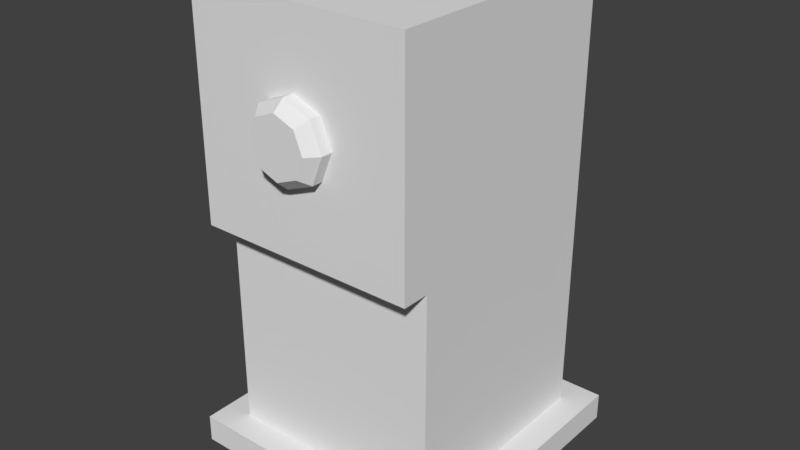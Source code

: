 # Source: buttonStand.blend  (saved by Blender 2.79.0; exported with 4.5.12 LTS)
import bpy
from mathutils import Matrix  # noqa: F401  (used for matrix-valued properties, if any)

bpy.ops.wm.read_factory_settings(use_empty=True)
scene = bpy.context.scene
scene.name = 'Scene'

# ---- collections
col_collection_1 = bpy.data.collections.new('Collection 1'); scene.collection.children.link(col_collection_1)

# ---- materials (node trees are filled in below, after node groups)
mat_material = bpy.data.materials.new('Material')
mat_material.alpha_threshold = 0.0
mat_material.use_transparent_shadow = False
mat_material.roughness = 0.5
mat_material.line_color = (0.0, 0.0, 0.0, 1.0)

# ---- material node trees

# ---- world
world_world = bpy.data.worlds.new('World'); scene.world = world_world
world_world.color = (0.05088, 0.05088, 0.05088)
world_world.use_sun_shadow = False
world_world.sun_shadow_jitter_overblur = 0.0
world_world.cycles.sampling_method = 'MANUAL'

# ---- meshes
me_cube_001 = bpy.data.meshes.new('Cube.001')
me_cube_001.from_pydata([(0.25, -1.25, 1.75), (-0.25, -1.25, 1.75), (0.25, -1.25, 2.25), (-0.25, -1.25, 2.25), (0.35, -1.25, 2.0), (-0.35, -1.25, 2.0), (-6.258e-07, -1.25, 1.65), (-6.258e-07, -1.25, 2.35), (-7.06e-07, -1.45, 1.737), (-6.667e-07, -1.35, 1.65), (-0.25, -1.35, 1.75), (-6.667e-07, -1.35, 2.35), (-0.25, -1.35, 2.25), (0.35, -1.35, 2.0), (0.25, -1.35, 1.75), (-0.35, -1.35, 2.0), (0.25, -1.35, 2.25), (-0.1875, -1.45, 1.812), (-7.06e-07, -1.45, 2.262), (-0.1875, -1.45, 2.188), (0.2625, -1.45, 2.0), (0.1875, -1.45, 1.812), (-0.2625, -1.45, 2.0), (0.1875, -1.45, 2.188), (-7.06e-07, -1.45, 2.0)], [], [(4, 2, 16, 13), (1, 6, 9, 10), (2, 7, 11, 16), (0, 4, 13, 14), (11, 12, 19, 18), (12, 15, 22, 19), (15, 10, 17, 22), (9, 14, 21, 8), (3, 5, 15, 12), (7, 3, 12, 11), (6, 0, 14, 9), (5, 1, 10, 15), (24, 20, 23, 18), (8, 21, 20, 24), (17, 8, 24, 22), (22, 24, 18, 19), (16, 11, 18, 23), (13, 16, 23, 20), (14, 13, 20, 21), (10, 9, 8, 17)])
me_cube_001.materials.append(mat_material)
me_cube_001.use_remesh_preserve_volume = False
me_cube_001.use_remesh_preserve_attributes = False
me_cube_001.use_mirror_vertex_groups = False
me_cube_001.update()
me_cube = bpy.data.meshes.new('Cube')
me_cube.from_pydata([(1.0, 1.0, -1.0), (1.0, -1.0, -1.0), (-1.0, -1.0, -1.0), (-1.0, 1.0, -1.0), (1.0, 1.0, 1.0), (1.0, -1.0, 1.0), (-1.0, -1.0, 1.0), (-1.0, 1.0, 1.0), (1.0, 1.0, 3.0), (1.0, -1.0, 3.0), (-1.0, 1.0, 3.0), (-1.0, -1.0, 3.0), (1.0, -1.25, 1.0), (-1.0, -1.25, 1.0), (1.0, -1.25, 3.0), (-1.0, -1.25, 3.0), (0.25, -1.25, 1.75), (-0.25, -1.25, 1.75), (0.25, -1.25, 2.25), (-0.25, -1.25, 2.25), (1.0, 1.0, 2.0), (1.0, -1.0, 2.0), (-1.0, -1.0, 2.0), (-1.0, 1.0, 2.0), (1.0, -1.25, 2.0), (-1.0, -1.25, 2.0), (0.35, -1.25, 2.0), (-0.35, -1.25, 2.0), (1.788e-07, 1.0, -1.0), (0.0, -1.0, -1.0), (2.384e-07, 1.0, 1.0), (-5.364e-07, -1.0, 1.0), (2.384e-07, 1.0, 3.0), (-5.364e-07, -1.0, 3.0), (-6.557e-07, -1.25, 1.0), (-6.557e-07, -1.25, 3.0), (-6.258e-07, -1.25, 1.65), (-6.258e-07, -1.25, 2.35), (2.98e-07, 1.0, 2.0), (1.25, 1.25, -1.0), (1.25, -1.25, -1.0), (2.036e-07, 1.25, -1.0), (-1.25, 1.25, -1.0), (-1.987e-08, -1.25, -1.0), (-1.25, -1.25, -1.0), (1.25, 1.25, -1.25), (1.25, -1.25, -1.25), (2.036e-07, 1.25, -1.25), (-1.25, 1.25, -1.25), (-1.987e-08, -1.25, -1.25), (-1.25, -1.25, -1.25)], [], [(3, 28, 41, 42), (21, 20, 8, 9), (0, 4, 5, 1), (29, 31, 6, 2), (2, 6, 7, 3), (30, 28, 3, 7), (32, 10, 11, 33), (23, 22, 11, 10), (38, 23, 10, 32), (21, 9, 14, 24), (24, 14, 18, 26), (22, 6, 13, 25), (33, 11, 15, 35), (31, 5, 12, 34), (34, 12, 16, 36), (25, 13, 17, 27), (35, 15, 19, 37), (15, 25, 27, 19), (11, 22, 25, 15), (12, 24, 26, 16), (5, 21, 24, 12), (30, 7, 23, 38), (7, 6, 22, 23), (5, 4, 20, 21), (4, 30, 38, 20), (14, 35, 37, 18), (13, 34, 36, 17), (6, 31, 34, 13), (9, 33, 35, 14), (20, 38, 32, 8), (8, 32, 33, 9), (4, 0, 28, 30), (1, 5, 31, 29), (0, 1, 40, 39), (29, 2, 44, 43), (39, 40, 46, 45), (41, 39, 45, 47), (40, 43, 49, 46), (44, 42, 48, 50), (43, 44, 50, 49), (42, 41, 47, 48), (28, 0, 39, 41), (2, 3, 42, 44), (1, 29, 43, 40)])
me_cube.materials.append(mat_material)
me_cube.use_remesh_preserve_volume = False
me_cube.use_remesh_preserve_attributes = False
me_cube.use_mirror_vertex_groups = False
me_cube.update()

# ---- objects
ob_button = bpy.data.objects.new('button', me_cube_001)
ob_stand = bpy.data.objects.new('stand', me_cube)

# ---- transforms, parenting, visibility, modifiers, constraints
ob_button.location = (0.0, 0.0, 0.0)
ob_button.lock_rotations_4d = False
ob_button.empty_display_type = 'ARROWS'
ob_button.lineart.crease_threshold = 0.0
ob_stand.location = (0.0, 0.0, 0.0)
ob_stand.lock_rotations_4d = False
ob_stand.empty_display_type = 'ARROWS'
ob_stand.lineart.crease_threshold = 0.0

# ---- collection membership
col_collection_1.objects.link(ob_button)
col_collection_1.objects.link(ob_stand)

# ---- scene / render settings (as saved in the file)
scene.frame_start = 1; scene.frame_end = 250; scene.frame_set(1)
scene.render.engine = 'BLENDER_EEVEE_NEXT'
scene.render.resolution_percentage = 50
scene.render.dither_intensity = 0.0
scene.cycles.use_denoising = False
scene.cycles.samples = 128
scene.cycles.sampling_pattern = 'TABULATED_SOBOL'
scene.cycles.use_adaptive_sampling = False
scene.cycles.use_light_tree = False
scene.cycles.blur_glossy = 0.0
scene.cycles.sample_clamp_indirect = 0.0
scene.view_settings.view_transform = 'Standard'
bpy.context.view_layer.update()

# ---- added for rendering (the .blend has no active camera and no usable light): camera, sun
cam_auto = bpy.data.cameras.new('AutoCamera')
cam_auto.lens = 50.0
cam_auto.sensor_width = 36.0
cam_auto.clip_end = 1000.0
ob_auto_camera = bpy.data.objects.new('AutoCamera', cam_auto)
scene.collection.objects.link(ob_auto_camera)
ob_auto_camera.location = (5.20125, -6.3415, 5.036)
ob_auto_camera.rotation_euler = (1.09748, -7.21219e-08, 0.694738)
scene.camera = ob_auto_camera
light_auto_sun = bpy.data.lights.new('AutoSun', 'SUN')
light_auto_sun.energy = 3.0
light_auto_sun.angle = 0.0523599
ob_auto_sun = bpy.data.objects.new('AutoSun', light_auto_sun)
scene.collection.objects.link(ob_auto_sun)
ob_auto_sun.rotation_euler = (0.872665, 0.174533, 0.523599)
bpy.context.view_layer.update()
